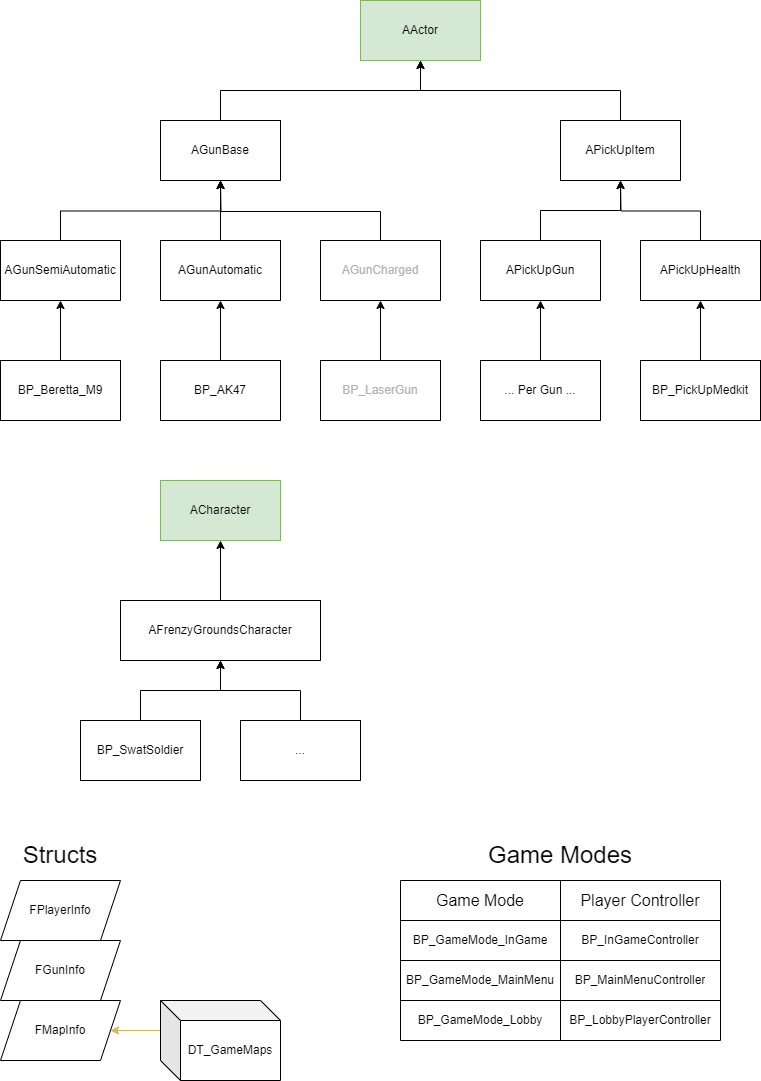

The diagram above was exported from draw.io. Its source (the exported page's mxGraphModel, read from the mxfile embedded in the PNG):
<mxGraphModel dx="1195" dy="637" grid="1" gridSize="10" guides="1" tooltips="1" connect="1" arrows="1" fold="1" page="1" pageScale="1" pageWidth="827" pageHeight="1169" math="0" shadow="0">
  <root>
    <mxCell id="WIyWlLk6GJQsqaUBKTNV-0" />
    <mxCell id="WIyWlLk6GJQsqaUBKTNV-1" parent="WIyWlLk6GJQsqaUBKTNV-0" />
    <mxCell id="oWPVNwg3Vg6AxRMN4VPr-3" value="AActor" style="rounded=0;whiteSpace=wrap;html=1;fillColor=#d5e8d4;strokeColor=#82b366;" vertex="1" parent="WIyWlLk6GJQsqaUBKTNV-1">
      <mxGeometry x="400" y="40" width="120" height="60" as="geometry" />
    </mxCell>
    <mxCell id="oWPVNwg3Vg6AxRMN4VPr-10" style="edgeStyle=orthogonalEdgeStyle;rounded=0;orthogonalLoop=1;jettySize=auto;html=1;exitX=0.5;exitY=0;exitDx=0;exitDy=0;" edge="1" parent="WIyWlLk6GJQsqaUBKTNV-1" source="oWPVNwg3Vg6AxRMN4VPr-5">
      <mxGeometry relative="1" as="geometry">
        <mxPoint x="260" y="219.9999999999999" as="targetPoint" />
      </mxGeometry>
    </mxCell>
    <mxCell id="oWPVNwg3Vg6AxRMN4VPr-5" value="AGunSemiAutomatic" style="rounded=0;whiteSpace=wrap;html=1;" vertex="1" parent="WIyWlLk6GJQsqaUBKTNV-1">
      <mxGeometry x="40" y="280" width="120" height="60" as="geometry" />
    </mxCell>
    <mxCell id="oWPVNwg3Vg6AxRMN4VPr-18" style="edgeStyle=orthogonalEdgeStyle;rounded=0;orthogonalLoop=1;jettySize=auto;html=1;exitX=0.5;exitY=0;exitDx=0;exitDy=0;entryX=0.5;entryY=1;entryDx=0;entryDy=0;" edge="1" parent="WIyWlLk6GJQsqaUBKTNV-1" source="oWPVNwg3Vg6AxRMN4VPr-6" target="oWPVNwg3Vg6AxRMN4VPr-3">
      <mxGeometry relative="1" as="geometry" />
    </mxCell>
    <mxCell id="oWPVNwg3Vg6AxRMN4VPr-6" value="AGunBase" style="rounded=0;whiteSpace=wrap;html=1;" vertex="1" parent="WIyWlLk6GJQsqaUBKTNV-1">
      <mxGeometry x="200" y="160" width="120" height="60" as="geometry" />
    </mxCell>
    <mxCell id="oWPVNwg3Vg6AxRMN4VPr-9" style="edgeStyle=orthogonalEdgeStyle;rounded=0;orthogonalLoop=1;jettySize=auto;html=1;exitX=0.5;exitY=0;exitDx=0;exitDy=0;entryX=0.5;entryY=1;entryDx=0;entryDy=0;" edge="1" parent="WIyWlLk6GJQsqaUBKTNV-1" source="oWPVNwg3Vg6AxRMN4VPr-7" target="oWPVNwg3Vg6AxRMN4VPr-6">
      <mxGeometry relative="1" as="geometry" />
    </mxCell>
    <mxCell id="oWPVNwg3Vg6AxRMN4VPr-7" value="AGunAutomatic" style="rounded=0;whiteSpace=wrap;html=1;" vertex="1" parent="WIyWlLk6GJQsqaUBKTNV-1">
      <mxGeometry x="200" y="280" width="120" height="60" as="geometry" />
    </mxCell>
    <mxCell id="oWPVNwg3Vg6AxRMN4VPr-11" style="edgeStyle=orthogonalEdgeStyle;rounded=0;orthogonalLoop=1;jettySize=auto;html=1;exitX=0.5;exitY=0;exitDx=0;exitDy=0;" edge="1" parent="WIyWlLk6GJQsqaUBKTNV-1" source="oWPVNwg3Vg6AxRMN4VPr-8">
      <mxGeometry relative="1" as="geometry">
        <mxPoint x="260" y="219.9999999999999" as="targetPoint" />
        <Array as="points">
          <mxPoint x="420" y="251" />
          <mxPoint x="260" y="251" />
        </Array>
      </mxGeometry>
    </mxCell>
    <mxCell id="oWPVNwg3Vg6AxRMN4VPr-8" value="AGunCharged" style="rounded=0;whiteSpace=wrap;html=1;shadow=0;glass=0;fillColor=default;fontColor=#B3B3B3;" vertex="1" parent="WIyWlLk6GJQsqaUBKTNV-1">
      <mxGeometry x="360" y="280" width="120" height="60" as="geometry" />
    </mxCell>
    <mxCell id="oWPVNwg3Vg6AxRMN4VPr-15" style="edgeStyle=orthogonalEdgeStyle;rounded=0;orthogonalLoop=1;jettySize=auto;html=1;exitX=0.5;exitY=0;exitDx=0;exitDy=0;entryX=0.5;entryY=1;entryDx=0;entryDy=0;" edge="1" parent="WIyWlLk6GJQsqaUBKTNV-1" source="oWPVNwg3Vg6AxRMN4VPr-12" target="oWPVNwg3Vg6AxRMN4VPr-5">
      <mxGeometry relative="1" as="geometry" />
    </mxCell>
    <mxCell id="oWPVNwg3Vg6AxRMN4VPr-12" value="BP_Beretta_M9" style="rounded=0;whiteSpace=wrap;html=1;" vertex="1" parent="WIyWlLk6GJQsqaUBKTNV-1">
      <mxGeometry x="40" y="400" width="120" height="60" as="geometry" />
    </mxCell>
    <mxCell id="oWPVNwg3Vg6AxRMN4VPr-16" style="edgeStyle=orthogonalEdgeStyle;rounded=0;orthogonalLoop=1;jettySize=auto;html=1;exitX=0.5;exitY=0;exitDx=0;exitDy=0;entryX=0.5;entryY=1;entryDx=0;entryDy=0;" edge="1" parent="WIyWlLk6GJQsqaUBKTNV-1" source="oWPVNwg3Vg6AxRMN4VPr-13" target="oWPVNwg3Vg6AxRMN4VPr-7">
      <mxGeometry relative="1" as="geometry" />
    </mxCell>
    <mxCell id="oWPVNwg3Vg6AxRMN4VPr-13" value="BP_AK47" style="rounded=0;whiteSpace=wrap;html=1;" vertex="1" parent="WIyWlLk6GJQsqaUBKTNV-1">
      <mxGeometry x="200" y="400" width="120" height="60" as="geometry" />
    </mxCell>
    <mxCell id="oWPVNwg3Vg6AxRMN4VPr-17" style="edgeStyle=orthogonalEdgeStyle;rounded=0;orthogonalLoop=1;jettySize=auto;html=1;exitX=0.5;exitY=0;exitDx=0;exitDy=0;" edge="1" parent="WIyWlLk6GJQsqaUBKTNV-1" source="oWPVNwg3Vg6AxRMN4VPr-14" target="oWPVNwg3Vg6AxRMN4VPr-8">
      <mxGeometry relative="1" as="geometry" />
    </mxCell>
    <mxCell id="oWPVNwg3Vg6AxRMN4VPr-14" value="BP_LaserGun" style="rounded=0;whiteSpace=wrap;html=1;shadow=0;glass=0;fillColor=default;fontColor=#B3B3B3;" vertex="1" parent="WIyWlLk6GJQsqaUBKTNV-1">
      <mxGeometry x="360" y="400" width="120" height="60" as="geometry" />
    </mxCell>
    <mxCell id="oWPVNwg3Vg6AxRMN4VPr-28" style="edgeStyle=orthogonalEdgeStyle;rounded=0;orthogonalLoop=1;jettySize=auto;html=1;exitX=0.5;exitY=0;exitDx=0;exitDy=0;entryX=0.5;entryY=1;entryDx=0;entryDy=0;" edge="1" parent="WIyWlLk6GJQsqaUBKTNV-1" source="oWPVNwg3Vg6AxRMN4VPr-19" target="oWPVNwg3Vg6AxRMN4VPr-3">
      <mxGeometry relative="1" as="geometry">
        <mxPoint x="380" y="100" as="targetPoint" />
      </mxGeometry>
    </mxCell>
    <mxCell id="oWPVNwg3Vg6AxRMN4VPr-19" value="APickUpItem" style="rounded=0;whiteSpace=wrap;html=1;" vertex="1" parent="WIyWlLk6GJQsqaUBKTNV-1">
      <mxGeometry x="600" y="160" width="120" height="60" as="geometry" />
    </mxCell>
    <mxCell id="oWPVNwg3Vg6AxRMN4VPr-26" style="edgeStyle=orthogonalEdgeStyle;rounded=0;orthogonalLoop=1;jettySize=auto;html=1;exitX=0.5;exitY=0;exitDx=0;exitDy=0;entryX=0.5;entryY=1;entryDx=0;entryDy=0;" edge="1" parent="WIyWlLk6GJQsqaUBKTNV-1" source="oWPVNwg3Vg6AxRMN4VPr-20" target="oWPVNwg3Vg6AxRMN4VPr-19">
      <mxGeometry relative="1" as="geometry" />
    </mxCell>
    <mxCell id="oWPVNwg3Vg6AxRMN4VPr-20" value="APickUpGun" style="rounded=0;whiteSpace=wrap;html=1;" vertex="1" parent="WIyWlLk6GJQsqaUBKTNV-1">
      <mxGeometry x="520" y="280" width="120" height="60" as="geometry" />
    </mxCell>
    <mxCell id="oWPVNwg3Vg6AxRMN4VPr-27" style="edgeStyle=orthogonalEdgeStyle;rounded=0;orthogonalLoop=1;jettySize=auto;html=1;exitX=0.5;exitY=0;exitDx=0;exitDy=0;" edge="1" parent="WIyWlLk6GJQsqaUBKTNV-1" source="oWPVNwg3Vg6AxRMN4VPr-21">
      <mxGeometry relative="1" as="geometry">
        <mxPoint x="660" y="219.9999999999999" as="targetPoint" />
      </mxGeometry>
    </mxCell>
    <mxCell id="oWPVNwg3Vg6AxRMN4VPr-21" value="APickUpHealth" style="rounded=0;whiteSpace=wrap;html=1;" vertex="1" parent="WIyWlLk6GJQsqaUBKTNV-1">
      <mxGeometry x="680" y="280" width="120" height="60" as="geometry" />
    </mxCell>
    <mxCell id="oWPVNwg3Vg6AxRMN4VPr-23" style="edgeStyle=orthogonalEdgeStyle;rounded=0;orthogonalLoop=1;jettySize=auto;html=1;exitX=0.5;exitY=0;exitDx=0;exitDy=0;entryX=0.5;entryY=1;entryDx=0;entryDy=0;" edge="1" parent="WIyWlLk6GJQsqaUBKTNV-1" source="oWPVNwg3Vg6AxRMN4VPr-22" target="oWPVNwg3Vg6AxRMN4VPr-21">
      <mxGeometry relative="1" as="geometry" />
    </mxCell>
    <mxCell id="oWPVNwg3Vg6AxRMN4VPr-22" value="BP_PickUpMedkit" style="rounded=0;whiteSpace=wrap;html=1;" vertex="1" parent="WIyWlLk6GJQsqaUBKTNV-1">
      <mxGeometry x="680" y="400" width="120" height="60" as="geometry" />
    </mxCell>
    <mxCell id="oWPVNwg3Vg6AxRMN4VPr-25" style="edgeStyle=orthogonalEdgeStyle;rounded=0;orthogonalLoop=1;jettySize=auto;html=1;exitX=0.5;exitY=0;exitDx=0;exitDy=0;entryX=0.5;entryY=1;entryDx=0;entryDy=0;" edge="1" parent="WIyWlLk6GJQsqaUBKTNV-1" source="oWPVNwg3Vg6AxRMN4VPr-24" target="oWPVNwg3Vg6AxRMN4VPr-20">
      <mxGeometry relative="1" as="geometry" />
    </mxCell>
    <mxCell id="oWPVNwg3Vg6AxRMN4VPr-24" value="... Per Gun ..." style="rounded=0;whiteSpace=wrap;html=1;" vertex="1" parent="WIyWlLk6GJQsqaUBKTNV-1">
      <mxGeometry x="520" y="400" width="120" height="60" as="geometry" />
    </mxCell>
    <mxCell id="oWPVNwg3Vg6AxRMN4VPr-29" value="FPlayerInfo" style="shape=parallelogram;perimeter=parallelogramPerimeter;whiteSpace=wrap;html=1;fixedSize=1;" vertex="1" parent="WIyWlLk6GJQsqaUBKTNV-1">
      <mxGeometry x="40" y="920" width="120" height="60" as="geometry" />
    </mxCell>
    <mxCell id="oWPVNwg3Vg6AxRMN4VPr-30" value="FGunInfo" style="shape=parallelogram;perimeter=parallelogramPerimeter;whiteSpace=wrap;html=1;fixedSize=1;" vertex="1" parent="WIyWlLk6GJQsqaUBKTNV-1">
      <mxGeometry x="40" y="980" width="120" height="60" as="geometry" />
    </mxCell>
    <mxCell id="oWPVNwg3Vg6AxRMN4VPr-31" value="FMapInfo" style="shape=parallelogram;perimeter=parallelogramPerimeter;whiteSpace=wrap;html=1;fixedSize=1;" vertex="1" parent="WIyWlLk6GJQsqaUBKTNV-1">
      <mxGeometry x="40" y="1040" width="120" height="60" as="geometry" />
    </mxCell>
    <mxCell id="oWPVNwg3Vg6AxRMN4VPr-34" style="edgeStyle=orthogonalEdgeStyle;rounded=0;orthogonalLoop=1;jettySize=auto;html=1;exitX=0;exitY=0;exitDx=0;exitDy=30;exitPerimeter=0;entryX=1;entryY=0.5;entryDx=0;entryDy=0;fillColor=#fff2cc;strokeColor=#d6b656;" edge="1" parent="WIyWlLk6GJQsqaUBKTNV-1" source="oWPVNwg3Vg6AxRMN4VPr-33" target="oWPVNwg3Vg6AxRMN4VPr-31">
      <mxGeometry relative="1" as="geometry" />
    </mxCell>
    <mxCell id="oWPVNwg3Vg6AxRMN4VPr-33" value="DT_GameMaps" style="shape=cube;whiteSpace=wrap;html=1;boundedLbl=1;backgroundOutline=1;darkOpacity=0.05;darkOpacity2=0.1;" vertex="1" parent="WIyWlLk6GJQsqaUBKTNV-1">
      <mxGeometry x="200" y="1040" width="120" height="80" as="geometry" />
    </mxCell>
    <mxCell id="oWPVNwg3Vg6AxRMN4VPr-35" value="Structs" style="text;html=1;strokeColor=none;fillColor=none;align=center;verticalAlign=middle;whiteSpace=wrap;rounded=0;fontSize=24;" vertex="1" parent="WIyWlLk6GJQsqaUBKTNV-1">
      <mxGeometry x="70" y="880" width="60" height="30" as="geometry" />
    </mxCell>
    <mxCell id="oWPVNwg3Vg6AxRMN4VPr-49" value="" style="shape=table;startSize=0;container=1;collapsible=0;childLayout=tableLayout;fontSize=16;" vertex="1" parent="WIyWlLk6GJQsqaUBKTNV-1">
      <mxGeometry x="440" y="920" width="320" height="160" as="geometry" />
    </mxCell>
    <mxCell id="oWPVNwg3Vg6AxRMN4VPr-50" value="" style="shape=tableRow;horizontal=0;startSize=0;swimlaneHead=0;swimlaneBody=0;strokeColor=inherit;top=0;left=0;bottom=0;right=0;collapsible=0;dropTarget=0;fillColor=none;points=[[0,0.5],[1,0.5]];portConstraint=eastwest;fontSize=16;" vertex="1" parent="oWPVNwg3Vg6AxRMN4VPr-49">
      <mxGeometry width="320" height="40" as="geometry" />
    </mxCell>
    <mxCell id="oWPVNwg3Vg6AxRMN4VPr-51" value="Game Mode" style="shape=partialRectangle;html=1;whiteSpace=wrap;connectable=0;strokeColor=inherit;overflow=hidden;fillColor=none;top=0;left=0;bottom=0;right=0;pointerEvents=1;fontSize=16;" vertex="1" parent="oWPVNwg3Vg6AxRMN4VPr-50">
      <mxGeometry width="160" height="40" as="geometry">
        <mxRectangle width="160" height="40" as="alternateBounds" />
      </mxGeometry>
    </mxCell>
    <mxCell id="oWPVNwg3Vg6AxRMN4VPr-52" value="Player Controller" style="shape=partialRectangle;html=1;whiteSpace=wrap;connectable=0;strokeColor=inherit;overflow=hidden;fillColor=none;top=0;left=0;bottom=0;right=0;pointerEvents=1;fontSize=16;" vertex="1" parent="oWPVNwg3Vg6AxRMN4VPr-50">
      <mxGeometry x="160" width="160" height="40" as="geometry">
        <mxRectangle width="160" height="40" as="alternateBounds" />
      </mxGeometry>
    </mxCell>
    <mxCell id="oWPVNwg3Vg6AxRMN4VPr-54" value="" style="shape=tableRow;horizontal=0;startSize=0;swimlaneHead=0;swimlaneBody=0;strokeColor=inherit;top=0;left=0;bottom=0;right=0;collapsible=0;dropTarget=0;fillColor=none;points=[[0,0.5],[1,0.5]];portConstraint=eastwest;fontSize=16;" vertex="1" parent="oWPVNwg3Vg6AxRMN4VPr-49">
      <mxGeometry y="40" width="320" height="40" as="geometry" />
    </mxCell>
    <mxCell id="oWPVNwg3Vg6AxRMN4VPr-55" value="BP_GameMode_InGame" style="shape=partialRectangle;html=1;whiteSpace=wrap;connectable=0;strokeColor=inherit;overflow=hidden;fillColor=none;top=0;left=0;bottom=0;right=0;pointerEvents=1;fontSize=12;" vertex="1" parent="oWPVNwg3Vg6AxRMN4VPr-54">
      <mxGeometry width="160" height="40" as="geometry">
        <mxRectangle width="160" height="40" as="alternateBounds" />
      </mxGeometry>
    </mxCell>
    <mxCell id="oWPVNwg3Vg6AxRMN4VPr-56" value="BP_InGameController" style="shape=partialRectangle;html=1;whiteSpace=wrap;connectable=0;strokeColor=inherit;overflow=hidden;fillColor=none;top=0;left=0;bottom=0;right=0;pointerEvents=1;fontSize=12;" vertex="1" parent="oWPVNwg3Vg6AxRMN4VPr-54">
      <mxGeometry x="160" width="160" height="40" as="geometry">
        <mxRectangle width="160" height="40" as="alternateBounds" />
      </mxGeometry>
    </mxCell>
    <mxCell id="oWPVNwg3Vg6AxRMN4VPr-58" value="" style="shape=tableRow;horizontal=0;startSize=0;swimlaneHead=0;swimlaneBody=0;strokeColor=inherit;top=0;left=0;bottom=0;right=0;collapsible=0;dropTarget=0;fillColor=none;points=[[0,0.5],[1,0.5]];portConstraint=eastwest;fontSize=16;" vertex="1" parent="oWPVNwg3Vg6AxRMN4VPr-49">
      <mxGeometry y="80" width="320" height="40" as="geometry" />
    </mxCell>
    <mxCell id="oWPVNwg3Vg6AxRMN4VPr-59" value="BP_GameMode_MainMenu" style="shape=partialRectangle;html=1;whiteSpace=wrap;connectable=0;strokeColor=inherit;overflow=hidden;fillColor=none;top=0;left=0;bottom=0;right=0;pointerEvents=1;fontSize=12;" vertex="1" parent="oWPVNwg3Vg6AxRMN4VPr-58">
      <mxGeometry width="160" height="40" as="geometry">
        <mxRectangle width="160" height="40" as="alternateBounds" />
      </mxGeometry>
    </mxCell>
    <mxCell id="oWPVNwg3Vg6AxRMN4VPr-60" value="BP_MainMenuController" style="shape=partialRectangle;html=1;whiteSpace=wrap;connectable=0;strokeColor=inherit;overflow=hidden;fillColor=none;top=0;left=0;bottom=0;right=0;pointerEvents=1;fontSize=12;" vertex="1" parent="oWPVNwg3Vg6AxRMN4VPr-58">
      <mxGeometry x="160" width="160" height="40" as="geometry">
        <mxRectangle width="160" height="40" as="alternateBounds" />
      </mxGeometry>
    </mxCell>
    <mxCell id="oWPVNwg3Vg6AxRMN4VPr-62" style="shape=tableRow;horizontal=0;startSize=0;swimlaneHead=0;swimlaneBody=0;strokeColor=inherit;top=0;left=0;bottom=0;right=0;collapsible=0;dropTarget=0;fillColor=none;points=[[0,0.5],[1,0.5]];portConstraint=eastwest;fontSize=16;" vertex="1" parent="oWPVNwg3Vg6AxRMN4VPr-49">
      <mxGeometry y="120" width="320" height="40" as="geometry" />
    </mxCell>
    <mxCell id="oWPVNwg3Vg6AxRMN4VPr-63" value="BP_GameMode_Lobby" style="shape=partialRectangle;html=1;whiteSpace=wrap;connectable=0;strokeColor=inherit;overflow=hidden;fillColor=none;top=0;left=0;bottom=0;right=0;pointerEvents=1;fontSize=12;" vertex="1" parent="oWPVNwg3Vg6AxRMN4VPr-62">
      <mxGeometry width="160" height="40" as="geometry">
        <mxRectangle width="160" height="40" as="alternateBounds" />
      </mxGeometry>
    </mxCell>
    <mxCell id="oWPVNwg3Vg6AxRMN4VPr-64" value="BP_LobbyPlayerController" style="shape=partialRectangle;html=1;whiteSpace=wrap;connectable=0;strokeColor=inherit;overflow=hidden;fillColor=none;top=0;left=0;bottom=0;right=0;pointerEvents=1;fontSize=12;" vertex="1" parent="oWPVNwg3Vg6AxRMN4VPr-62">
      <mxGeometry x="160" width="160" height="40" as="geometry">
        <mxRectangle width="160" height="40" as="alternateBounds" />
      </mxGeometry>
    </mxCell>
    <mxCell id="oWPVNwg3Vg6AxRMN4VPr-65" value="Game Modes" style="text;html=1;strokeColor=none;fillColor=none;align=center;verticalAlign=middle;whiteSpace=wrap;rounded=0;fontSize=24;" vertex="1" parent="WIyWlLk6GJQsqaUBKTNV-1">
      <mxGeometry x="525" y="880" width="150" height="30" as="geometry" />
    </mxCell>
    <mxCell id="oWPVNwg3Vg6AxRMN4VPr-66" value="ACharacter" style="rounded=0;whiteSpace=wrap;html=1;fillColor=#d5e8d4;strokeColor=#82b366;" vertex="1" parent="WIyWlLk6GJQsqaUBKTNV-1">
      <mxGeometry x="200" y="520" width="120" height="60" as="geometry" />
    </mxCell>
    <mxCell id="oWPVNwg3Vg6AxRMN4VPr-69" style="edgeStyle=orthogonalEdgeStyle;rounded=0;orthogonalLoop=1;jettySize=auto;html=1;exitX=0.5;exitY=0;exitDx=0;exitDy=0;entryX=0.5;entryY=1;entryDx=0;entryDy=0;" edge="1" parent="WIyWlLk6GJQsqaUBKTNV-1" source="oWPVNwg3Vg6AxRMN4VPr-68" target="oWPVNwg3Vg6AxRMN4VPr-66">
      <mxGeometry relative="1" as="geometry" />
    </mxCell>
    <mxCell id="oWPVNwg3Vg6AxRMN4VPr-68" value="AFrenzyGroundsCharacter" style="rounded=0;whiteSpace=wrap;html=1;" vertex="1" parent="WIyWlLk6GJQsqaUBKTNV-1">
      <mxGeometry x="160" y="640" width="200" height="60" as="geometry" />
    </mxCell>
    <mxCell id="oWPVNwg3Vg6AxRMN4VPr-71" style="edgeStyle=orthogonalEdgeStyle;rounded=0;orthogonalLoop=1;jettySize=auto;html=1;exitX=0.5;exitY=0;exitDx=0;exitDy=0;entryX=0.5;entryY=1;entryDx=0;entryDy=0;" edge="1" parent="WIyWlLk6GJQsqaUBKTNV-1" source="oWPVNwg3Vg6AxRMN4VPr-70" target="oWPVNwg3Vg6AxRMN4VPr-68">
      <mxGeometry relative="1" as="geometry" />
    </mxCell>
    <mxCell id="oWPVNwg3Vg6AxRMN4VPr-70" value="BP_SwatSoldier" style="rounded=0;whiteSpace=wrap;html=1;" vertex="1" parent="WIyWlLk6GJQsqaUBKTNV-1">
      <mxGeometry x="120" y="760" width="120" height="60" as="geometry" />
    </mxCell>
    <mxCell id="oWPVNwg3Vg6AxRMN4VPr-73" style="edgeStyle=orthogonalEdgeStyle;rounded=0;orthogonalLoop=1;jettySize=auto;html=1;exitX=0.5;exitY=0;exitDx=0;exitDy=0;entryX=0.5;entryY=1;entryDx=0;entryDy=0;" edge="1" parent="WIyWlLk6GJQsqaUBKTNV-1" source="oWPVNwg3Vg6AxRMN4VPr-72" target="oWPVNwg3Vg6AxRMN4VPr-68">
      <mxGeometry relative="1" as="geometry" />
    </mxCell>
    <mxCell id="oWPVNwg3Vg6AxRMN4VPr-72" value="..." style="rounded=0;whiteSpace=wrap;html=1;" vertex="1" parent="WIyWlLk6GJQsqaUBKTNV-1">
      <mxGeometry x="280" y="760" width="120" height="60" as="geometry" />
    </mxCell>
  </root>
</mxGraphModel>